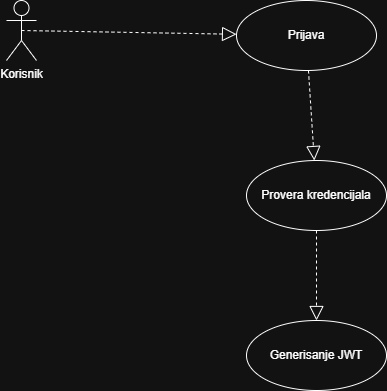

The diagram above was exported from draw.io. Its source (the exported page's mxGraphModel, read from the mxfile embedded in the PNG):
<mxGraphModel dx="2054" dy="1103" grid="1" gridSize="10" guides="1" tooltips="1" connect="1" arrows="1" fold="1" page="1" pageScale="1" pageWidth="850" pageHeight="1100" math="0" shadow="0">
  <root>
    <mxCell id="0" />
    <mxCell id="1" parent="0" />
    <mxCell id="f2elZsGMrFUIBBjPEFNI-1" parent="1" style="shape=umlActor;verticalLabelPosition=bottom;verticalAlign=top;html=1;" value="Korisnik" vertex="1">
      <mxGeometry height="60" width="30" x="80" y="220" as="geometry" />
    </mxCell>
    <mxCell id="f2elZsGMrFUIBBjPEFNI-2" parent="1" style="ellipse;whiteSpace=wrap;html=1;" value="Prijava" vertex="1">
      <mxGeometry height="70" width="140" x="310" y="220" as="geometry" />
    </mxCell>
    <mxCell id="f2elZsGMrFUIBBjPEFNI-3" parent="1" style="ellipse;whiteSpace=wrap;html=1;" value="Provera kredencijala" vertex="1">
      <mxGeometry height="70" width="140" x="320" y="380" as="geometry" />
    </mxCell>
    <mxCell id="f2elZsGMrFUIBBjPEFNI-4" parent="1" style="ellipse;whiteSpace=wrap;html=1;" value="Generisanje JWT" vertex="1">
      <mxGeometry height="70" width="140" x="320" y="540" as="geometry" />
    </mxCell>
    <mxCell id="f2elZsGMrFUIBBjPEFNI-5" edge="1" parent="1" source="f2elZsGMrFUIBBjPEFNI-1" style="endArrow=block;dashed=1;endFill=0;endSize=12;html=1;rounded=0;exitX=0.5;exitY=0.5;exitDx=0;exitDy=0;exitPerimeter=0;" target="f2elZsGMrFUIBBjPEFNI-2" value="">
      <mxGeometry relative="1" width="160" as="geometry">
        <Array as="points" />
        <mxPoint x="350" y="560" as="sourcePoint" />
        <mxPoint x="510" y="560" as="targetPoint" />
      </mxGeometry>
    </mxCell>
    <mxCell id="f2elZsGMrFUIBBjPEFNI-6" edge="1" parent="1" source="f2elZsGMrFUIBBjPEFNI-2" style="endArrow=block;dashed=1;endFill=0;endSize=12;html=1;rounded=0;" target="f2elZsGMrFUIBBjPEFNI-3" value="">
      <mxGeometry relative="1" width="160" as="geometry">
        <mxPoint x="350" y="560" as="sourcePoint" />
        <mxPoint x="510" y="560" as="targetPoint" />
      </mxGeometry>
    </mxCell>
    <mxCell id="f2elZsGMrFUIBBjPEFNI-7" edge="1" parent="1" source="f2elZsGMrFUIBBjPEFNI-3" style="endArrow=block;dashed=1;endFill=0;endSize=12;html=1;rounded=0;exitX=0.5;exitY=1;exitDx=0;exitDy=0;" target="f2elZsGMrFUIBBjPEFNI-4" value="">
      <mxGeometry relative="1" width="160" as="geometry">
        <mxPoint x="380" y="440" as="sourcePoint" />
        <mxPoint x="440" y="690" as="targetPoint" />
      </mxGeometry>
    </mxCell>
  </root>
</mxGraphModel>